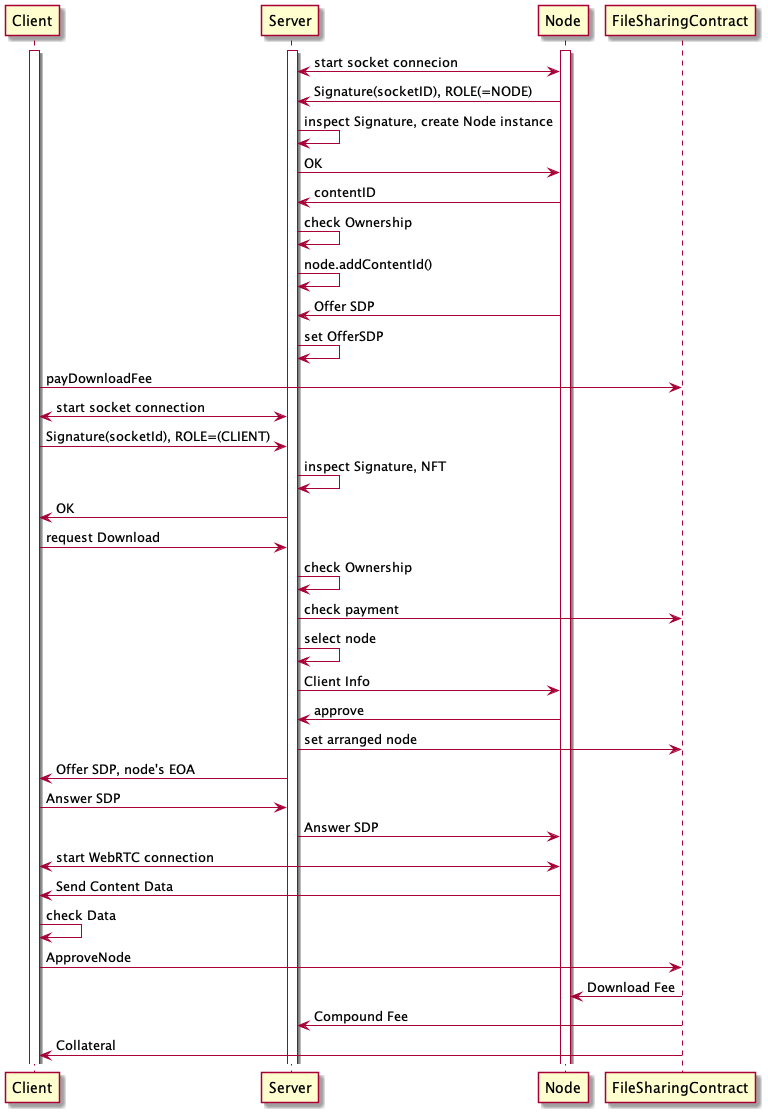

The diagram above was rendered by PlantUML. Its source (embedded in the PNG):
@startuml P2PFileSharing

participant Client
participant Server
participant Node
participant FileSharingContract

activate Server
activate Client
activate Node
Node<->Server: start socket connecion
Node->Server: Signature(socketID), ROLE(=NODE)
Server->Server: inspect Signature, create Node instance
Server->Node: OK
Node->Server: contentID
Server->Server: check Ownership
Server->Server: node.addContentId()
Node->Server: Offer SDP
Server->Server: set OfferSDP
Client->FileSharingContract: payDownloadFee
Client<->Server: start socket connection
Client->Server: Signature(socketId), ROLE=(CLIENT)
Server->Server: inspect Signature, NFT
Server->Client: OK
Client->Server: request Download
Server->Server: check Ownership
Server->FileSharingContract: check payment
Server->Server: select node
Server->Node: Client Info
Node->Server: approve
Server->FileSharingContract: set arranged node
Server->Client: Offer SDP, node's EOA
Client->Server: Answer SDP
Server->Node: Answer SDP
Client<->Node: start WebRTC connection
Node->Client: Send Content Data
Client->Client: check Data
Client->FileSharingContract: ApproveNode
FileSharingContract->Node: Download Fee
FileSharingContract->Server: Compound Fee
FileSharingContract->Client: Collateral
@enduml